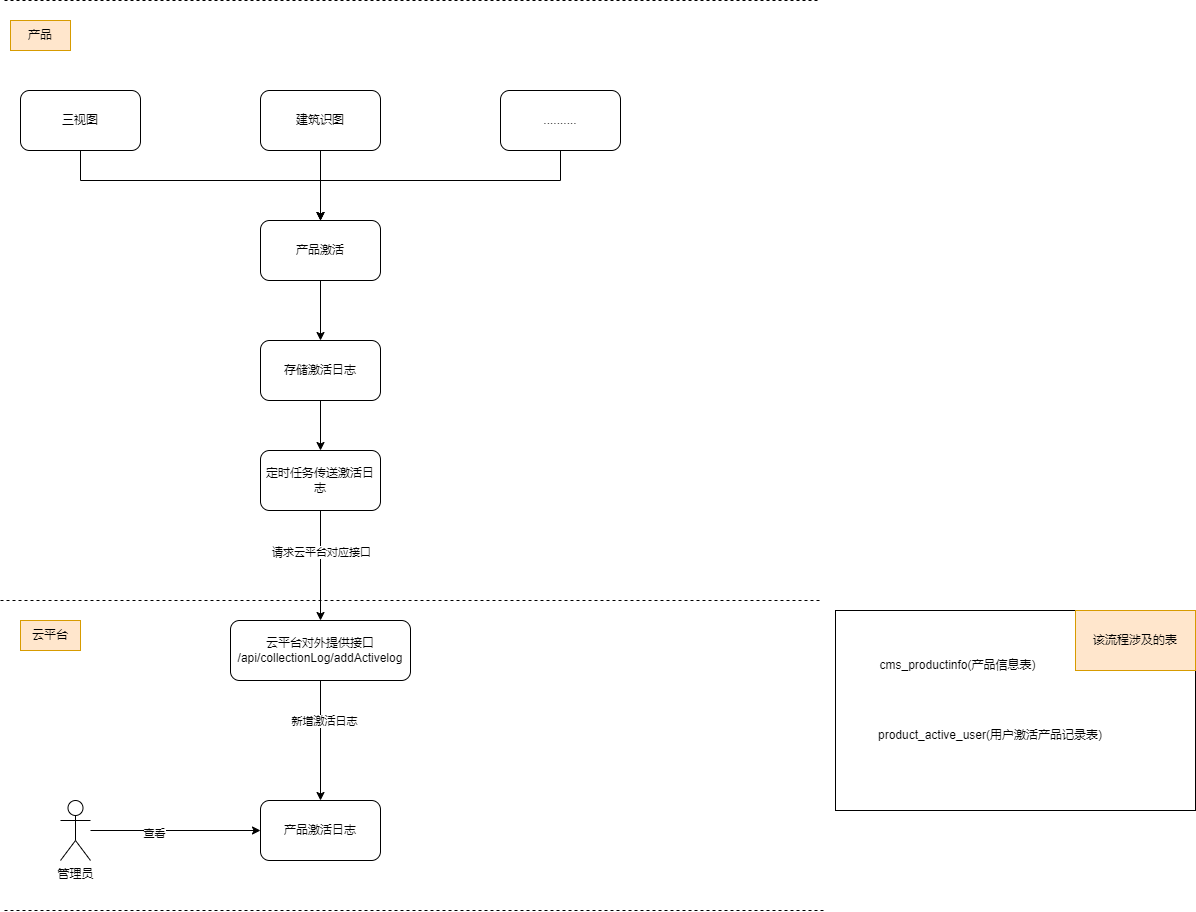

The diagram above was exported from draw.io. Its source (the exported page's mxGraphModel, read from the mxfile embedded in the PNG):
<mxGraphModel dx="1422" dy="2034" grid="1" gridSize="10" guides="1" tooltips="1" connect="1" arrows="1" fold="1" page="1" pageScale="1" pageWidth="827" pageHeight="1169" math="0" shadow="0">
  <root>
    <mxCell id="0" />
    <mxCell id="1" parent="0" />
    <mxCell id="lzD8rfLZlbwoj-VYqefx-4" style="edgeStyle=orthogonalEdgeStyle;rounded=0;orthogonalLoop=1;jettySize=auto;html=1;" edge="1" parent="1" source="lzD8rfLZlbwoj-VYqefx-2" target="lzD8rfLZlbwoj-VYqefx-3">
      <mxGeometry relative="1" as="geometry" />
    </mxCell>
    <mxCell id="lzD8rfLZlbwoj-VYqefx-5" value="查看" style="edgeLabel;html=1;align=center;verticalAlign=middle;resizable=0;points=[];" vertex="1" connectable="0" parent="lzD8rfLZlbwoj-VYqefx-4">
      <mxGeometry x="-0.2588" y="-2" relative="1" as="geometry">
        <mxPoint as="offset" />
      </mxGeometry>
    </mxCell>
    <mxCell id="lzD8rfLZlbwoj-VYqefx-2" value="管理员" style="shape=umlActor;verticalLabelPosition=bottom;verticalAlign=top;html=1;outlineConnect=0;" vertex="1" parent="1">
      <mxGeometry x="60" y="430" width="30" height="60" as="geometry" />
    </mxCell>
    <mxCell id="lzD8rfLZlbwoj-VYqefx-3" value="产品激活日志" style="rounded=1;whiteSpace=wrap;html=1;" vertex="1" parent="1">
      <mxGeometry x="260" y="430" width="120" height="60" as="geometry" />
    </mxCell>
    <mxCell id="lzD8rfLZlbwoj-VYqefx-7" style="edgeStyle=orthogonalEdgeStyle;rounded=0;orthogonalLoop=1;jettySize=auto;html=1;" edge="1" parent="1" source="lzD8rfLZlbwoj-VYqefx-6" target="lzD8rfLZlbwoj-VYqefx-3">
      <mxGeometry relative="1" as="geometry" />
    </mxCell>
    <mxCell id="lzD8rfLZlbwoj-VYqefx-8" value="新增激活日志" style="edgeLabel;html=1;align=center;verticalAlign=middle;resizable=0;points=[];" vertex="1" connectable="0" parent="lzD8rfLZlbwoj-VYqefx-7">
      <mxGeometry x="-0.3333" y="3" relative="1" as="geometry">
        <mxPoint as="offset" />
      </mxGeometry>
    </mxCell>
    <mxCell id="lzD8rfLZlbwoj-VYqefx-6" value="云平台对外提供接口&lt;br&gt;/api/collectionLog/addActivelog" style="rounded=1;whiteSpace=wrap;html=1;" vertex="1" parent="1">
      <mxGeometry x="230" y="250" width="180" height="60" as="geometry" />
    </mxCell>
    <mxCell id="lzD8rfLZlbwoj-VYqefx-9" value="" style="endArrow=none;dashed=1;html=1;rounded=0;" edge="1" parent="1">
      <mxGeometry width="50" height="50" relative="1" as="geometry">
        <mxPoint y="230" as="sourcePoint" />
        <mxPoint x="820" y="230" as="targetPoint" />
      </mxGeometry>
    </mxCell>
    <mxCell id="lzD8rfLZlbwoj-VYqefx-10" value="云平台" style="text;html=1;strokeColor=#d79b00;fillColor=#ffe6cc;align=center;verticalAlign=middle;whiteSpace=wrap;rounded=0;" vertex="1" parent="1">
      <mxGeometry x="20" y="250" width="60" height="30" as="geometry" />
    </mxCell>
    <mxCell id="lzD8rfLZlbwoj-VYqefx-11" value="" style="endArrow=none;dashed=1;html=1;rounded=0;" edge="1" parent="1">
      <mxGeometry width="50" height="50" relative="1" as="geometry">
        <mxPoint x="4" y="540" as="sourcePoint" />
        <mxPoint x="824" y="540" as="targetPoint" />
      </mxGeometry>
    </mxCell>
    <mxCell id="lzD8rfLZlbwoj-VYqefx-13" style="edgeStyle=orthogonalEdgeStyle;rounded=0;orthogonalLoop=1;jettySize=auto;html=1;entryX=0.5;entryY=0;entryDx=0;entryDy=0;" edge="1" parent="1" source="lzD8rfLZlbwoj-VYqefx-12" target="lzD8rfLZlbwoj-VYqefx-6">
      <mxGeometry relative="1" as="geometry" />
    </mxCell>
    <mxCell id="lzD8rfLZlbwoj-VYqefx-14" value="请求云平台对应接口" style="edgeLabel;html=1;align=center;verticalAlign=middle;resizable=0;points=[];" vertex="1" connectable="0" parent="lzD8rfLZlbwoj-VYqefx-13">
      <mxGeometry x="-0.2545" relative="1" as="geometry">
        <mxPoint as="offset" />
      </mxGeometry>
    </mxCell>
    <mxCell id="lzD8rfLZlbwoj-VYqefx-12" value="定时任务传送激活日志" style="rounded=1;whiteSpace=wrap;html=1;" vertex="1" parent="1">
      <mxGeometry x="260" y="80" width="120" height="60" as="geometry" />
    </mxCell>
    <mxCell id="lzD8rfLZlbwoj-VYqefx-18" style="edgeStyle=orthogonalEdgeStyle;rounded=0;orthogonalLoop=1;jettySize=auto;html=1;" edge="1" parent="1" source="lzD8rfLZlbwoj-VYqefx-16" target="lzD8rfLZlbwoj-VYqefx-17">
      <mxGeometry relative="1" as="geometry" />
    </mxCell>
    <mxCell id="lzD8rfLZlbwoj-VYqefx-16" value="产品激活" style="rounded=1;whiteSpace=wrap;html=1;" vertex="1" parent="1">
      <mxGeometry x="260" y="-150" width="120" height="60" as="geometry" />
    </mxCell>
    <mxCell id="lzD8rfLZlbwoj-VYqefx-19" style="edgeStyle=orthogonalEdgeStyle;rounded=0;orthogonalLoop=1;jettySize=auto;html=1;" edge="1" parent="1" source="lzD8rfLZlbwoj-VYqefx-17" target="lzD8rfLZlbwoj-VYqefx-12">
      <mxGeometry relative="1" as="geometry" />
    </mxCell>
    <mxCell id="lzD8rfLZlbwoj-VYqefx-17" value="存储激活日志" style="rounded=1;whiteSpace=wrap;html=1;" vertex="1" parent="1">
      <mxGeometry x="260" y="-30" width="120" height="60" as="geometry" />
    </mxCell>
    <mxCell id="lzD8rfLZlbwoj-VYqefx-26" style="edgeStyle=orthogonalEdgeStyle;rounded=0;orthogonalLoop=1;jettySize=auto;html=1;entryX=0.5;entryY=0;entryDx=0;entryDy=0;" edge="1" parent="1" source="lzD8rfLZlbwoj-VYqefx-21" target="lzD8rfLZlbwoj-VYqefx-16">
      <mxGeometry relative="1" as="geometry" />
    </mxCell>
    <mxCell id="lzD8rfLZlbwoj-VYqefx-21" value="建筑识图" style="rounded=1;whiteSpace=wrap;html=1;" vertex="1" parent="1">
      <mxGeometry x="260" y="-280" width="120" height="60" as="geometry" />
    </mxCell>
    <mxCell id="lzD8rfLZlbwoj-VYqefx-25" style="edgeStyle=orthogonalEdgeStyle;rounded=0;orthogonalLoop=1;jettySize=auto;html=1;entryX=0.5;entryY=0;entryDx=0;entryDy=0;" edge="1" parent="1" source="lzD8rfLZlbwoj-VYqefx-22" target="lzD8rfLZlbwoj-VYqefx-16">
      <mxGeometry relative="1" as="geometry">
        <Array as="points">
          <mxPoint x="560" y="-190" />
          <mxPoint x="320" y="-190" />
        </Array>
      </mxGeometry>
    </mxCell>
    <mxCell id="lzD8rfLZlbwoj-VYqefx-22" value=".........." style="rounded=1;whiteSpace=wrap;html=1;" vertex="1" parent="1">
      <mxGeometry x="500" y="-280" width="120" height="60" as="geometry" />
    </mxCell>
    <mxCell id="lzD8rfLZlbwoj-VYqefx-24" style="edgeStyle=orthogonalEdgeStyle;rounded=0;orthogonalLoop=1;jettySize=auto;html=1;" edge="1" parent="1" source="lzD8rfLZlbwoj-VYqefx-23" target="lzD8rfLZlbwoj-VYqefx-16">
      <mxGeometry relative="1" as="geometry">
        <Array as="points">
          <mxPoint x="80" y="-190" />
          <mxPoint x="320" y="-190" />
        </Array>
      </mxGeometry>
    </mxCell>
    <mxCell id="lzD8rfLZlbwoj-VYqefx-23" value="三视图" style="rounded=1;whiteSpace=wrap;html=1;" vertex="1" parent="1">
      <mxGeometry x="20" y="-280" width="120" height="60" as="geometry" />
    </mxCell>
    <mxCell id="lzD8rfLZlbwoj-VYqefx-27" value="" style="endArrow=none;dashed=1;html=1;rounded=0;" edge="1" parent="1">
      <mxGeometry width="50" height="50" relative="1" as="geometry">
        <mxPoint x="4" y="-370" as="sourcePoint" />
        <mxPoint x="820" y="-370" as="targetPoint" />
      </mxGeometry>
    </mxCell>
    <mxCell id="lzD8rfLZlbwoj-VYqefx-29" value="产品" style="text;html=1;strokeColor=#d79b00;fillColor=#ffe6cc;align=center;verticalAlign=middle;whiteSpace=wrap;rounded=0;" vertex="1" parent="1">
      <mxGeometry x="10" y="-350" width="60" height="30" as="geometry" />
    </mxCell>
    <mxCell id="wM2Vh3J-grZ3K5ivdnEz-1" value="" style="whiteSpace=wrap;html=1;" vertex="1" parent="1">
      <mxGeometry x="835" y="240" width="360" height="200" as="geometry" />
    </mxCell>
    <mxCell id="wM2Vh3J-grZ3K5ivdnEz-5" value="该流程涉及的表" style="whiteSpace=wrap;html=1;fillColor=#ffe6cc;strokeColor=#d79b00;" vertex="1" parent="1">
      <mxGeometry x="1075" y="240" width="120" height="60" as="geometry" />
    </mxCell>
    <mxCell id="uLst_5lfQo6XseEdBVtE-1" value="cms_productinfo(产品信息表)" style="text;html=1;strokeColor=none;fillColor=none;align=center;verticalAlign=middle;whiteSpace=wrap;rounded=0;" vertex="1" parent="1">
      <mxGeometry x="865" y="280" width="185" height="30" as="geometry" />
    </mxCell>
    <mxCell id="PxeLxi2f8Iy20JE0gj5t-1" value="product_active_user(用户激活产品记录表)" style="text;html=1;strokeColor=none;fillColor=none;align=center;verticalAlign=middle;whiteSpace=wrap;rounded=0;" vertex="1" parent="1">
      <mxGeometry x="865" y="350" width="250" height="30" as="geometry" />
    </mxCell>
  </root>
</mxGraphModel>